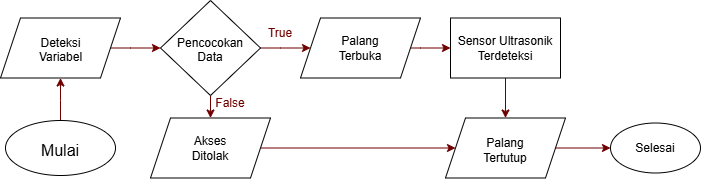

The diagram above was exported from draw.io. Its source (the exported page's mxGraphModel, read from the mxfile embedded in the PNG):
<mxGraphModel dx="872" dy="421" grid="1" gridSize="10" guides="1" tooltips="1" connect="1" arrows="1" fold="1" page="1" pageScale="1" pageWidth="827" pageHeight="1169" math="0" shadow="0">
  <root>
    <mxCell id="0" />
    <mxCell id="1" parent="0" />
    <mxCell id="5QAvcT5Qv82p_hAiMOTe-59" edge="1" parent="1" source="5QAvcT5Qv82p_hAiMOTe-1" style="edgeStyle=orthogonalEdgeStyle;rounded=0;orthogonalLoop=1;jettySize=auto;html=1;exitX=0.5;exitY=0;exitDx=0;exitDy=0;entryX=0.5;entryY=1;entryDx=0;entryDy=0;fillColor=#a20025;strokeColor=light-dark(#6F0000,#990000);" target="5QAvcT5Qv82p_hAiMOTe-12">
      <mxGeometry relative="1" as="geometry">
        <Array as="points">
          <mxPoint x="90" y="210" />
          <mxPoint x="90" y="210" />
        </Array>
      </mxGeometry>
    </mxCell>
    <mxCell id="5QAvcT5Qv82p_hAiMOTe-1" parent="1" style="ellipse;whiteSpace=wrap;html=1;direction=east;" value="" vertex="1">
      <mxGeometry height="55" width="110" x="35" y="230" as="geometry" />
    </mxCell>
    <UserObject label="Mulai" placeholders="1" name="Variable" id="5QAvcT5Qv82p_hAiMOTe-4">
      <mxCell parent="1" style="text;html=1;strokeColor=none;fillColor=none;align=center;verticalAlign=middle;whiteSpace=wrap;overflow=hidden;fontSize=16;" vertex="1">
        <mxGeometry height="20" width="80" x="50" y="247.5" as="geometry" />
      </mxCell>
    </UserObject>
    <mxCell id="5QAvcT5Qv82p_hAiMOTe-24" edge="1" parent="1" source="5QAvcT5Qv82p_hAiMOTe-12" style="edgeStyle=orthogonalEdgeStyle;rounded=0;orthogonalLoop=1;jettySize=auto;html=1;exitX=1;exitY=0.5;exitDx=0;exitDy=0;entryX=0;entryY=0.5;entryDx=0;entryDy=0;strokeColor=light-dark(#6F0000,#990000);fillColor=#a20025;curved=0;" target="5QAvcT5Qv82p_hAiMOTe-20">
      <mxGeometry relative="1" as="geometry">
        <Array as="points">
          <mxPoint x="160" y="158" />
          <mxPoint x="160" y="158" />
        </Array>
      </mxGeometry>
    </mxCell>
    <mxCell id="5QAvcT5Qv82p_hAiMOTe-12" parent="1" style="shape=parallelogram;perimeter=parallelogramPerimeter;whiteSpace=wrap;html=1;fixedSize=1;" value="" vertex="1">
      <mxGeometry height="60" width="120" x="30" y="127.5" as="geometry" />
    </mxCell>
    <UserObject label="Deteksi Variabel" placeholders="1" name="Variable" id="5QAvcT5Qv82p_hAiMOTe-15">
      <mxCell parent="1" style="text;html=1;strokeColor=none;fillColor=none;align=center;verticalAlign=middle;whiteSpace=wrap;overflow=hidden;" vertex="1">
        <mxGeometry height="30" width="65" x="57.5" y="142.5" as="geometry" />
      </mxCell>
    </UserObject>
    <mxCell id="5QAvcT5Qv82p_hAiMOTe-29" edge="1" parent="1" source="5QAvcT5Qv82p_hAiMOTe-20" style="edgeStyle=orthogonalEdgeStyle;rounded=0;orthogonalLoop=1;jettySize=auto;html=1;exitX=0.5;exitY=1;exitDx=0;exitDy=0;entryX=0.5;entryY=0;entryDx=0;entryDy=0;strokeColor=light-dark(#6F0000,#990000);" target="5QAvcT5Qv82p_hAiMOTe-27">
      <mxGeometry relative="1" as="geometry" />
    </mxCell>
    <mxCell id="5QAvcT5Qv82p_hAiMOTe-31" edge="1" parent="1" source="5QAvcT5Qv82p_hAiMOTe-20" style="edgeStyle=orthogonalEdgeStyle;rounded=0;orthogonalLoop=1;jettySize=auto;html=1;exitX=1;exitY=0.5;exitDx=0;exitDy=0;strokeColor=light-dark(#6F0000,#990000);">
      <mxGeometry relative="1" as="geometry">
        <Array as="points">
          <mxPoint x="310" y="158" />
          <mxPoint x="310" y="158" />
        </Array>
        <mxPoint x="340" y="157.5" as="targetPoint" />
      </mxGeometry>
    </mxCell>
    <mxCell id="5QAvcT5Qv82p_hAiMOTe-20" parent="1" style="rhombus;whiteSpace=wrap;html=1;" value="" vertex="1">
      <mxGeometry height="95" width="100" x="190" y="110" as="geometry" />
    </mxCell>
    <UserObject label="Pencocokan Data" placeholders="1" name="Variable" id="5QAvcT5Qv82p_hAiMOTe-22">
      <mxCell parent="1" style="text;html=1;strokeColor=none;fillColor=none;align=center;verticalAlign=middle;whiteSpace=wrap;overflow=hidden;" vertex="1">
        <mxGeometry height="30" width="80" x="200" y="142.5" as="geometry" />
      </mxCell>
    </UserObject>
    <mxCell id="OiwZReBEPa71aW-dQLOc-1" edge="1" parent="1" source="5QAvcT5Qv82p_hAiMOTe-27" style="edgeStyle=orthogonalEdgeStyle;rounded=0;orthogonalLoop=1;jettySize=auto;html=1;exitX=1;exitY=0.5;exitDx=0;exitDy=0;entryX=0;entryY=0.5;entryDx=0;entryDy=0;fillColor=#a20025;strokeColor=light-dark(#6F0000,#990000);" target="5QAvcT5Qv82p_hAiMOTe-64">
      <mxGeometry relative="1" as="geometry" />
    </mxCell>
    <mxCell id="5QAvcT5Qv82p_hAiMOTe-27" parent="1" style="shape=parallelogram;perimeter=parallelogramPerimeter;whiteSpace=wrap;html=1;fixedSize=1;" value="" vertex="1">
      <mxGeometry height="60" width="120" x="180" y="227.5" as="geometry" />
    </mxCell>
    <mxCell id="5QAvcT5Qv82p_hAiMOTe-30" parent="1" style="text;html=1;whiteSpace=wrap;strokeColor=none;fillColor=none;align=center;verticalAlign=middle;rounded=0;" value="Akses Ditolak" vertex="1">
      <mxGeometry height="30" width="60" x="210" y="242.5" as="geometry" />
    </mxCell>
    <mxCell id="5QAvcT5Qv82p_hAiMOTe-38" parent="1" style="text;html=1;whiteSpace=wrap;align=center;verticalAlign=middle;rounded=0;fontColor=light-dark(#6F0000,#990000);" value="True" vertex="1">
      <mxGeometry height="30" width="60" x="280" y="127.5" as="geometry" />
    </mxCell>
    <mxCell id="5QAvcT5Qv82p_hAiMOTe-63" edge="1" parent="1" source="5QAvcT5Qv82p_hAiMOTe-39" style="edgeStyle=orthogonalEdgeStyle;rounded=0;orthogonalLoop=1;jettySize=auto;html=1;exitX=1;exitY=0.5;exitDx=0;exitDy=0;entryX=0;entryY=0.5;entryDx=0;entryDy=0;strokeColor=light-dark(#6F0000,#990000);" target="5QAvcT5Qv82p_hAiMOTe-55">
      <mxGeometry relative="1" as="geometry">
        <Array as="points">
          <mxPoint x="450" y="158" />
          <mxPoint x="450" y="158" />
        </Array>
      </mxGeometry>
    </mxCell>
    <mxCell id="5QAvcT5Qv82p_hAiMOTe-39" parent="1" style="shape=parallelogram;perimeter=parallelogramPerimeter;whiteSpace=wrap;html=1;fixedSize=1;" value="" vertex="1">
      <mxGeometry height="60" width="120" x="330" y="127.5" as="geometry" />
    </mxCell>
    <mxCell id="5QAvcT5Qv82p_hAiMOTe-40" parent="1" style="text;html=1;whiteSpace=wrap;strokeColor=none;fillColor=none;align=center;verticalAlign=middle;rounded=0;" value="Palang Terbuka" vertex="1">
      <mxGeometry height="30" width="60" x="360" y="142.5" as="geometry" />
    </mxCell>
    <mxCell id="5QAvcT5Qv82p_hAiMOTe-42" parent="1" style="ellipse;whiteSpace=wrap;html=1;" value="" vertex="1">
      <mxGeometry height="50" width="90" x="640" y="232.5" as="geometry" />
    </mxCell>
    <mxCell id="5QAvcT5Qv82p_hAiMOTe-43" parent="1" style="text;html=1;whiteSpace=wrap;strokeColor=none;fillColor=none;align=center;verticalAlign=middle;rounded=0;" value="Selesai" vertex="1">
      <mxGeometry height="30" width="60" x="655" y="242.5" as="geometry" />
    </mxCell>
    <mxCell id="5QAvcT5Qv82p_hAiMOTe-46" parent="1" style="text;html=1;whiteSpace=wrap;align=center;verticalAlign=middle;rounded=0;fontColor=light-dark(#6F0000,#990000);" value="False" vertex="1">
      <mxGeometry height="30" width="60" x="230" y="197.5" as="geometry" />
    </mxCell>
    <mxCell id="5QAvcT5Qv82p_hAiMOTe-66" edge="1" parent="1" source="5QAvcT5Qv82p_hAiMOTe-53" style="edgeStyle=orthogonalEdgeStyle;rounded=0;orthogonalLoop=1;jettySize=auto;html=1;exitX=0.5;exitY=1;exitDx=0;exitDy=0;entryX=0.5;entryY=0;entryDx=0;entryDy=0;strokeColor=light-dark(#6F0000,#990000);" target="5QAvcT5Qv82p_hAiMOTe-64">
      <mxGeometry relative="1" as="geometry" />
    </mxCell>
    <mxCell id="5QAvcT5Qv82p_hAiMOTe-53" parent="1" style="rounded=0;whiteSpace=wrap;html=1;" value="" vertex="1">
      <mxGeometry height="60" width="110" x="480" y="127.5" as="geometry" />
    </mxCell>
    <mxCell id="5QAvcT5Qv82p_hAiMOTe-55" parent="1" style="text;html=1;whiteSpace=wrap;strokeColor=none;fillColor=none;align=center;verticalAlign=middle;rounded=0;" value="Sensor Ultrasonik Terdeteksi" vertex="1">
      <mxGeometry height="10" width="110" x="480" y="152.5" as="geometry" />
    </mxCell>
    <mxCell id="5QAvcT5Qv82p_hAiMOTe-68" edge="1" parent="1" source="5QAvcT5Qv82p_hAiMOTe-64" style="edgeStyle=orthogonalEdgeStyle;rounded=0;orthogonalLoop=1;jettySize=auto;html=1;exitX=1;exitY=0.5;exitDx=0;exitDy=0;entryX=0;entryY=0.5;entryDx=0;entryDy=0;strokeColor=light-dark(#6F0000,#990000);" target="5QAvcT5Qv82p_hAiMOTe-42">
      <mxGeometry relative="1" as="geometry" />
    </mxCell>
    <mxCell id="5QAvcT5Qv82p_hAiMOTe-64" parent="1" style="shape=parallelogram;perimeter=parallelogramPerimeter;whiteSpace=wrap;html=1;fixedSize=1;" value="" vertex="1">
      <mxGeometry height="60" width="120" x="475" y="227.5" as="geometry" />
    </mxCell>
    <mxCell id="5QAvcT5Qv82p_hAiMOTe-65" parent="1" style="text;html=1;whiteSpace=wrap;strokeColor=none;fillColor=none;align=center;verticalAlign=middle;rounded=0;" value="Palang Tertutup" vertex="1">
      <mxGeometry height="30" width="60" x="505" y="245" as="geometry" />
    </mxCell>
  </root>
</mxGraphModel>